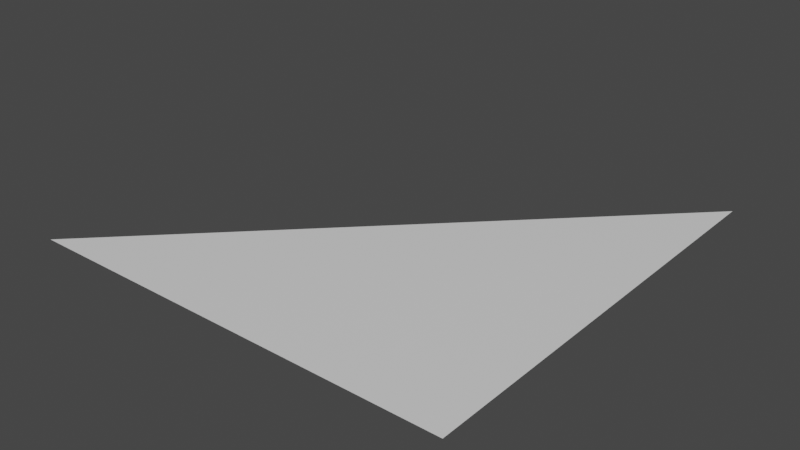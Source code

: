 # Source: show_hide_show.test.blend  (saved by Blender 2.80.75; exported with 4.5.12 LTS)
import bpy
from mathutils import Matrix  # noqa: F401  (used for matrix-valued properties, if any)

bpy.ops.wm.read_factory_settings(use_empty=True)
scene = bpy.context.scene
scene.name = 'Scene'

# ---- collections
col_show_hide_show_animation = bpy.data.collections.new('show_hide_show_animation'); scene.collection.children.link(col_show_hide_show_animation)

# ---- materials (node trees are filled in below, after node groups)
mat_material = bpy.data.materials.new('Material')
mat_material.alpha_threshold = 0.0
mat_material.use_transparent_shadow = False
mat_material.line_color = (0.0, 0.0, 0.0, 1.0)

# ---- material node trees
mat_material.use_nodes = True; mat_material.node_tree.nodes.clear()
_N = mat_material.node_tree.nodes; _L = mat_material.node_tree.links
n0 = _N.new('ShaderNodeOutputMaterial'); n0.name = 'Material Output'; n0.location = (300, 300)
n1 = _N.new('ShaderNodeBsdfPrincipled'); n1.name = 'Principled BSDF'; n1.location = (10, 300)
n1.distribution = 'GGX'
n1.subsurface_method = 'BURLEY'
n1.inputs[2].default_value = 0.4
n1.inputs[3].default_value = 1.45
n1.inputs[27].default_value = (0.0, 0.0, 0.0, 1.0)
n1.inputs[28].default_value = 1.0
_L.new(n1.outputs[0], n0.inputs[0])
n0.is_active_output = True

# ---- world
world_world = bpy.data.worlds.new('World'); scene.world = world_world
world_world.use_nodes = True; world_world.node_tree.nodes.clear()
_N = world_world.node_tree.nodes; _L = world_world.node_tree.links
n0 = _N.new('ShaderNodeOutputWorld'); n0.name = 'World Output'; n0.location = (300, 300)
n1 = _N.new('ShaderNodeBackground'); n1.name = 'Background'; n1.location = (10, 300)
n1.inputs[0].default_value = (0.05088, 0.05088, 0.05088, 1.0)
_L.new(n1.outputs[0], n0.inputs[0])
n0.is_active_output = True
world_world.color = (0.05088, 0.05088, 0.05088)
world_world.use_sun_shadow = False
world_world.sun_shadow_jitter_overblur = 0.0

# ---- meshes
me_cube = bpy.data.meshes.new('Cube')
me_cube.from_pydata([(1.0, 1.0, 0.0), (1.0, -1.0, 0.0), (-1.0, -1.0, 0.0)], [], [(2, 0, 1)])
_uv = me_cube.uv_layers.new(name='UVMap')
_uv.uv.foreach_set('vector', [0.375, 1.0, 0.625, 0.75, 0.625, 1.0])
me_cube.materials.append(mat_material)
me_cube.use_remesh_preserve_volume = False
me_cube.use_remesh_preserve_attributes = False
me_cube.use_mirror_vertex_groups = False
me_cube.update()

# ---- objects
ob_cube = bpy.data.objects.new('Cube', me_cube)

# ---- transforms, parenting, visibility, modifiers, constraints
ob_cube.location = (0.0, 0.0, 0.0)
ob_cube.lock_rotations_4d = False
ob_cube.empty_display_type = 'ARROWS'
ob_cube.lineart.crease_threshold = 0.0

# ---- collection membership
col_show_hide_show_animation.objects.link(ob_cube)

# ---- scene / render settings (as saved in the file)
scene.frame_start = 1; scene.frame_end = 250; scene.frame_set(1)
scene.render.engine = 'BLENDER_EEVEE_NEXT'
scene.cycles.use_denoising = False
scene.cycles.samples = 128
scene.cycles.sampling_pattern = 'TABULATED_SOBOL'
scene.cycles.use_adaptive_sampling = False
scene.cycles.use_light_tree = False
scene.view_settings.view_transform = 'Filmic'
bpy.context.view_layer.update()

# ---- added for rendering (the .blend has no active camera and no usable light): camera, sun
cam_auto = bpy.data.cameras.new('AutoCamera')
cam_auto.lens = 50.0
cam_auto.sensor_width = 36.0
cam_auto.clip_end = 1000.0
ob_auto_camera = bpy.data.objects.new('AutoCamera', cam_auto)
scene.collection.objects.link(ob_auto_camera)
ob_auto_camera.location = (2.61693, -3.14032, 2.09354)
ob_auto_camera.rotation_euler = (1.09748, -7.21219e-08, 0.694738)
scene.camera = ob_auto_camera
light_auto_sun = bpy.data.lights.new('AutoSun', 'SUN')
light_auto_sun.energy = 3.0
light_auto_sun.angle = 0.0523599
ob_auto_sun = bpy.data.objects.new('AutoSun', light_auto_sun)
scene.collection.objects.link(ob_auto_sun)
ob_auto_sun.rotation_euler = (0.872665, 0.174533, 0.523599)
bpy.context.view_layer.update()
